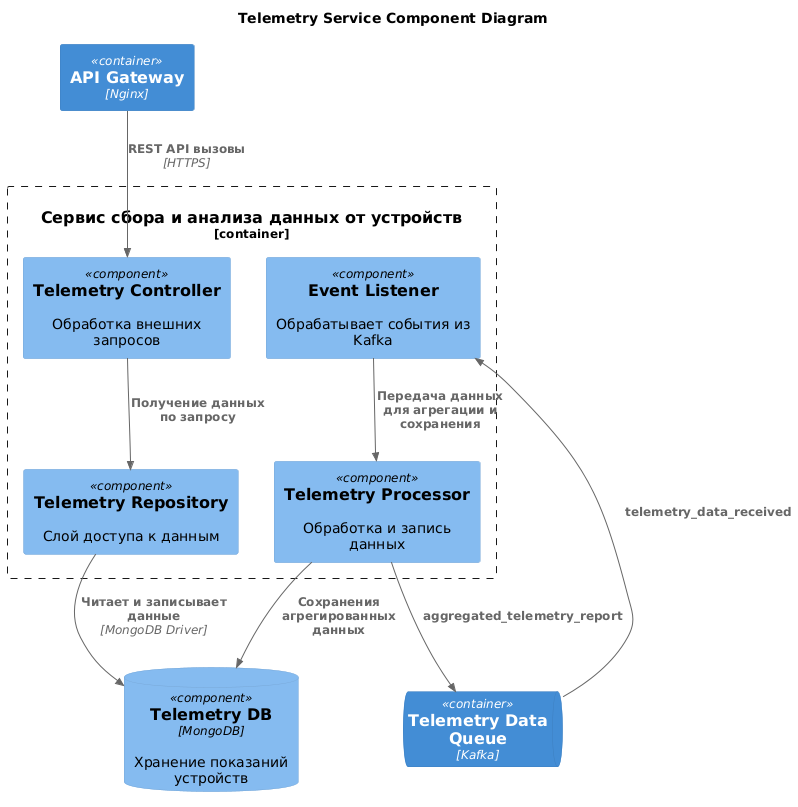

The diagram above was rendered by PlantUML. Its source (embedded in the PNG):
@startuml
title Telemetry Service Component Diagram

!include https://raw.githubusercontent.com/plantuml-stdlib/C4-PlantUML/master/C4_Component.puml

Container(APIGateway, "API Gateway", "Nginx")

ComponentDb(TelemetryDB, "Telemetry DB", "MongoDB", "Хранение показаний устройств")

ContainerQueue(TelemetryDataQueue, "Telemetry Data Queue", "Kafka")

Container_Boundary(TelemetryService, "Сервис сбора и анализа данных от устройств") {
    Component(TelemetryController, "Telemetry Controller", "", "Обработка внешних запросов")
    Component(EventListener, "Event Listener", "", "Обрабатывает события из Kafka")
    Component(TelemetryProcessor, "Telemetry Processor", "", "Обработка и запись данных")
    Component(TelemetryRepository, "Telemetry Repository", "", "Слой доступа к данным")
}

Rel(APIGateway, TelemetryController, "REST API вызовы", "HTTPS")

Rel(TelemetryRepository, TelemetryDB, "Читает и записывает данные", "MongoDB Driver")

Rel(EventListener, TelemetryProcessor, "Передача данных для агрегации и сохранения")

Rel(TelemetryProcessor, TelemetryDB, "Сохранения агрегированных данных")
Rel(TelemetryProcessor, TelemetryDataQueue, "aggregated_telemetry_report")

Rel(TelemetryController, TelemetryRepository, "Получение данных по запросу")

Rel(TelemetryDataQueue, EventListener, "telemetry_data_received")
@enduml